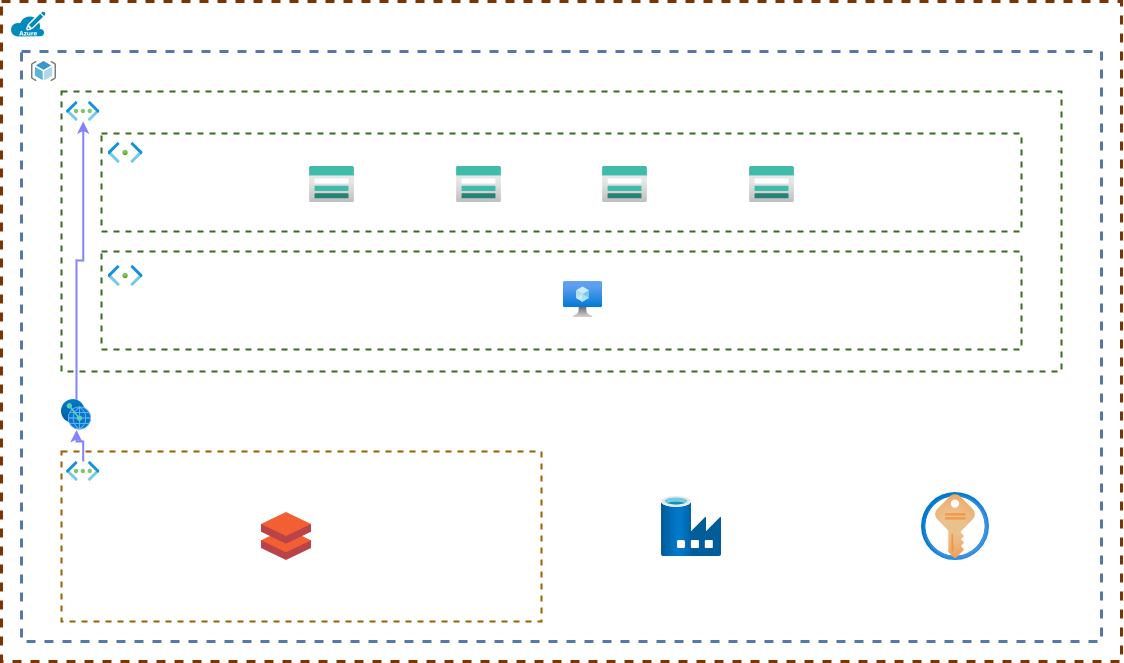

The diagram above was exported from draw.io. Its source (the exported page's mxGraphModel, read from the mxfile embedded in the PNG):
<mxGraphModel dx="1500" dy="746" grid="1" gridSize="10" guides="1" tooltips="1" connect="1" arrows="1" fold="1" page="1" pageScale="1" pageWidth="1169" pageHeight="827" math="0" shadow="0">
  <root>
    <mxCell id="0" />
    <mxCell id="1" parent="0" />
    <mxCell id="JT6zEs1MwmiMcGA5Ooht-4" value="" style="rounded=0;whiteSpace=wrap;html=1;fillColor=none;strokeColor=#FFB570;dashed=1;strokeWidth=3;" vertex="1" parent="1">
      <mxGeometry x="20" y="150" width="1120" height="660" as="geometry" />
    </mxCell>
    <mxCell id="JT6zEs1MwmiMcGA5Ooht-2" value="" style="rounded=0;whiteSpace=wrap;html=1;fillColor=none;strokeColor=#6c8ebf;dashed=1;strokeWidth=3;" vertex="1" parent="1">
      <mxGeometry x="40" y="200" width="1080" height="590" as="geometry" />
    </mxCell>
    <mxCell id="JT6zEs1MwmiMcGA5Ooht-3" value="rg-nw-&amp;lt;env&amp;gt;-edp" style="image;sketch=0;aspect=fixed;html=1;points=[];align=left;fontSize=12;image=img/lib/mscae/ResourceGroup.svg;labelPosition=right;verticalLabelPosition=middle;verticalAlign=middle;labelBackgroundColor=none;" vertex="1" parent="1">
      <mxGeometry x="50" y="210" width="25" height="20" as="geometry" />
    </mxCell>
    <mxCell id="JT6zEs1MwmiMcGA5Ooht-5" value="NW-&amp;lt;SUBSCRIPTION&amp;gt;" style="verticalLabelPosition=middle;html=1;verticalAlign=middle;align=left;strokeColor=none;fillColor=#00BEF2;shape=mxgraph.azure.azure_subscription;labelPosition=right;" vertex="1" parent="1">
      <mxGeometry x="29" y="160" width="35" height="25" as="geometry" />
    </mxCell>
    <mxCell id="JT6zEs1MwmiMcGA5Ooht-6" value="" style="rounded=0;whiteSpace=wrap;html=1;fillColor=none;strokeColor=#82b366;dashed=1;strokeWidth=2;" vertex="1" parent="1">
      <mxGeometry x="80" y="240" width="1000" height="280" as="geometry" />
    </mxCell>
    <mxCell id="JT6zEs1MwmiMcGA5Ooht-7" value="vnet-nw-&amp;lt;env&amp;gt;-edp-core" style="image;aspect=fixed;html=1;points=[];align=left;fontSize=12;image=img/lib/azure2/networking/Virtual_Networks.svg;labelBackgroundColor=none;labelPosition=right;verticalLabelPosition=middle;verticalAlign=middle;" vertex="1" parent="1">
      <mxGeometry x="85" y="250" width="33.5" height="20" as="geometry" />
    </mxCell>
    <mxCell id="JT6zEs1MwmiMcGA5Ooht-9" value="" style="rounded=0;whiteSpace=wrap;html=1;fillColor=none;strokeColor=#82b366;dashed=1;strokeWidth=2;" vertex="1" parent="1">
      <mxGeometry x="120" y="282" width="920" height="98" as="geometry" />
    </mxCell>
    <mxCell id="JT6zEs1MwmiMcGA5Ooht-8" value="snet-nw-&amp;lt;env&amp;gt;-edp-store [10.132.10.0 - 10.132.10.255]" style="image;aspect=fixed;html=1;points=[];align=left;fontSize=12;image=img/lib/azure2/networking/Subnet.svg;labelPosition=right;verticalLabelPosition=middle;verticalAlign=middle;labelBackgroundColor=none;" vertex="1" parent="1">
      <mxGeometry x="126.5" y="291" width="35.06" height="21" as="geometry" />
    </mxCell>
    <mxCell id="JT6zEs1MwmiMcGA5Ooht-10" value="sanw&amp;lt;env&amp;gt;edpland01" style="image;aspect=fixed;html=1;points=[];align=center;fontSize=12;image=img/lib/azure2/storage/Storage_Accounts.svg;labelBackgroundColor=none;" vertex="1" parent="1">
      <mxGeometry x="328" y="315" width="45" height="36" as="geometry" />
    </mxCell>
    <mxCell id="JT6zEs1MwmiMcGA5Ooht-11" value="&lt;span style=&quot;color: rgb(0, 0, 0); font-family: Helvetica; font-size: 12px; font-style: normal; font-variant-ligatures: normal; font-variant-caps: normal; font-weight: 400; letter-spacing: normal; orphans: 2; text-align: center; text-indent: 0px; text-transform: none; widows: 2; word-spacing: 0px; -webkit-text-stroke-width: 0px; white-space: nowrap; text-decoration-thickness: initial; text-decoration-style: initial; text-decoration-color: initial; float: none; display: inline !important;&quot;&gt;sanw&amp;lt;env&amp;gt;edplake01&lt;/span&gt;" style="image;aspect=fixed;html=1;points=[];align=center;fontSize=12;image=img/lib/azure2/storage/Storage_Accounts.svg;labelBackgroundColor=none;" vertex="1" parent="1">
      <mxGeometry x="475" y="315" width="45" height="36" as="geometry" />
    </mxCell>
    <mxCell id="JT6zEs1MwmiMcGA5Ooht-14" value="&lt;span style=&quot;color: rgb(0, 0, 0); font-family: Helvetica; font-size: 12px; font-style: normal; font-variant-ligatures: normal; font-variant-caps: normal; font-weight: 400; letter-spacing: normal; orphans: 2; text-align: center; text-indent: 0px; text-transform: none; widows: 2; word-spacing: 0px; -webkit-text-stroke-width: 0px; white-space: nowrap; text-decoration-thickness: initial; text-decoration-style: initial; text-decoration-color: initial; float: none; display: inline !important;&quot;&gt;sanw&amp;lt;env&amp;gt;edpconfig01&lt;/span&gt;" style="image;aspect=fixed;html=1;points=[];align=center;fontSize=12;image=img/lib/azure2/storage/Storage_Accounts.svg;labelBackgroundColor=none;" vertex="1" parent="1">
      <mxGeometry x="621" y="315" width="45" height="36" as="geometry" />
    </mxCell>
    <mxCell id="JT6zEs1MwmiMcGA5Ooht-15" value="&lt;span style=&quot;color: rgb(0, 0, 0); font-family: Helvetica; font-size: 12px; font-style: normal; font-variant-ligatures: normal; font-variant-caps: normal; font-weight: 400; letter-spacing: normal; orphans: 2; text-align: center; text-indent: 0px; text-transform: none; widows: 2; word-spacing: 0px; -webkit-text-stroke-width: 0px; white-space: nowrap; text-decoration-thickness: initial; text-decoration-style: initial; text-decoration-color: initial; float: none; display: inline !important;&quot;&gt;sanw&amp;lt;env&amp;gt;edplogs01&lt;/span&gt;" style="image;aspect=fixed;html=1;points=[];align=center;fontSize=12;image=img/lib/azure2/storage/Storage_Accounts.svg;labelBackgroundColor=none;" vertex="1" parent="1">
      <mxGeometry x="768" y="315" width="45" height="36" as="geometry" />
    </mxCell>
    <mxCell id="JT6zEs1MwmiMcGA5Ooht-25" value="" style="rounded=0;whiteSpace=wrap;html=1;fillColor=none;strokeColor=#d79b00;dashed=1;strokeWidth=2;" vertex="1" parent="1">
      <mxGeometry x="80" y="600" width="480" height="170" as="geometry" />
    </mxCell>
    <mxCell id="JT6zEs1MwmiMcGA5Ooht-28" style="edgeStyle=orthogonalEdgeStyle;rounded=0;orthogonalLoop=1;jettySize=auto;html=1;strokeWidth=2;strokeColor=#6666FF;" edge="1" parent="1" source="JT6zEs1MwmiMcGA5Ooht-26" target="JT6zEs1MwmiMcGA5Ooht-27">
      <mxGeometry relative="1" as="geometry" />
    </mxCell>
    <mxCell id="JT6zEs1MwmiMcGA5Ooht-26" value="vnet-nw-&amp;lt;env&amp;gt;-edp-dbw" style="image;aspect=fixed;html=1;points=[];align=left;fontSize=12;image=img/lib/azure2/networking/Virtual_Networks.svg;labelBackgroundColor=none;labelPosition=right;verticalLabelPosition=middle;verticalAlign=middle;" vertex="1" parent="1">
      <mxGeometry x="85" y="610" width="33.5" height="20" as="geometry" />
    </mxCell>
    <mxCell id="JT6zEs1MwmiMcGA5Ooht-29" style="edgeStyle=orthogonalEdgeStyle;rounded=0;orthogonalLoop=1;jettySize=auto;html=1;strokeWidth=2;strokeColor=#6666FF;" edge="1" parent="1" source="JT6zEs1MwmiMcGA5Ooht-27" target="JT6zEs1MwmiMcGA5Ooht-7">
      <mxGeometry relative="1" as="geometry" />
    </mxCell>
    <mxCell id="JT6zEs1MwmiMcGA5Ooht-27" value="peer-nw-&amp;lt;env&amp;gt;-edp-dbw-core" style="image;aspect=fixed;html=1;points=[];align=left;fontSize=12;image=img/lib/azure2/other/Peering_Service.svg;labelPosition=right;verticalLabelPosition=middle;verticalAlign=middle;labelBackgroundColor=none;" vertex="1" parent="1">
      <mxGeometry x="80" y="548.12" width="30" height="30.44" as="geometry" />
    </mxCell>
    <mxCell id="JT6zEs1MwmiMcGA5Ooht-32" value="dbw-nw-&amp;lt;env&amp;gt;-edp-core" style="image;sketch=0;aspect=fixed;html=1;points=[];align=center;fontSize=12;image=img/lib/mscae/Databricks.svg;labelBackgroundColor=none;" vertex="1" parent="1">
      <mxGeometry x="280" y="661" width="50" height="48" as="geometry" />
    </mxCell>
    <mxCell id="JT6zEs1MwmiMcGA5Ooht-33" value="" style="rounded=0;whiteSpace=wrap;html=1;fillColor=none;strokeColor=#82b366;dashed=1;strokeWidth=2;" vertex="1" parent="1">
      <mxGeometry x="120" y="400" width="920" height="98" as="geometry" />
    </mxCell>
    <mxCell id="JT6zEs1MwmiMcGA5Ooht-34" value="snet-nw-&amp;lt;env&amp;gt;-edp-ingest[10.132.12.0 - 10.132.12.255]" style="image;aspect=fixed;html=1;points=[];align=left;fontSize=12;image=img/lib/azure2/networking/Subnet.svg;labelPosition=right;verticalLabelPosition=middle;verticalAlign=middle;labelBackgroundColor=none;" vertex="1" parent="1">
      <mxGeometry x="126.5" y="414" width="35.06" height="21" as="geometry" />
    </mxCell>
    <mxCell id="JT6zEs1MwmiMcGA5Ooht-35" value="vmnw&amp;lt;env&amp;gt;shir0X" style="image;aspect=fixed;html=1;points=[];align=center;fontSize=12;image=img/lib/azure2/compute/Virtual_Machine.svg;labelBackgroundColor=none;" vertex="1" parent="1">
      <mxGeometry x="582" y="430" width="39" height="36.17" as="geometry" />
    </mxCell>
    <mxCell id="JT6zEs1MwmiMcGA5Ooht-37" value="adf-nw-&amp;lt;dev&amp;gt;-edp-core" style="image;aspect=fixed;html=1;points=[];align=center;fontSize=12;image=img/lib/azure2/databases/Data_Factory.svg;labelBackgroundColor=none;labelPosition=center;verticalLabelPosition=bottom;verticalAlign=top;" vertex="1" parent="1">
      <mxGeometry x="680" y="645" width="60" height="60" as="geometry" />
    </mxCell>
    <mxCell id="JT6zEs1MwmiMcGA5Ooht-39" value="kv-nw-&amp;lt;env&amp;gt;-edp-core" style="image;aspect=fixed;html=1;points=[];align=center;fontSize=12;image=img/lib/azure2/security/Key_Vaults.svg;labelBackgroundColor=none;" vertex="1" parent="1">
      <mxGeometry x="940" y="641" width="68" height="68" as="geometry" />
    </mxCell>
  </root>
</mxGraphModel>